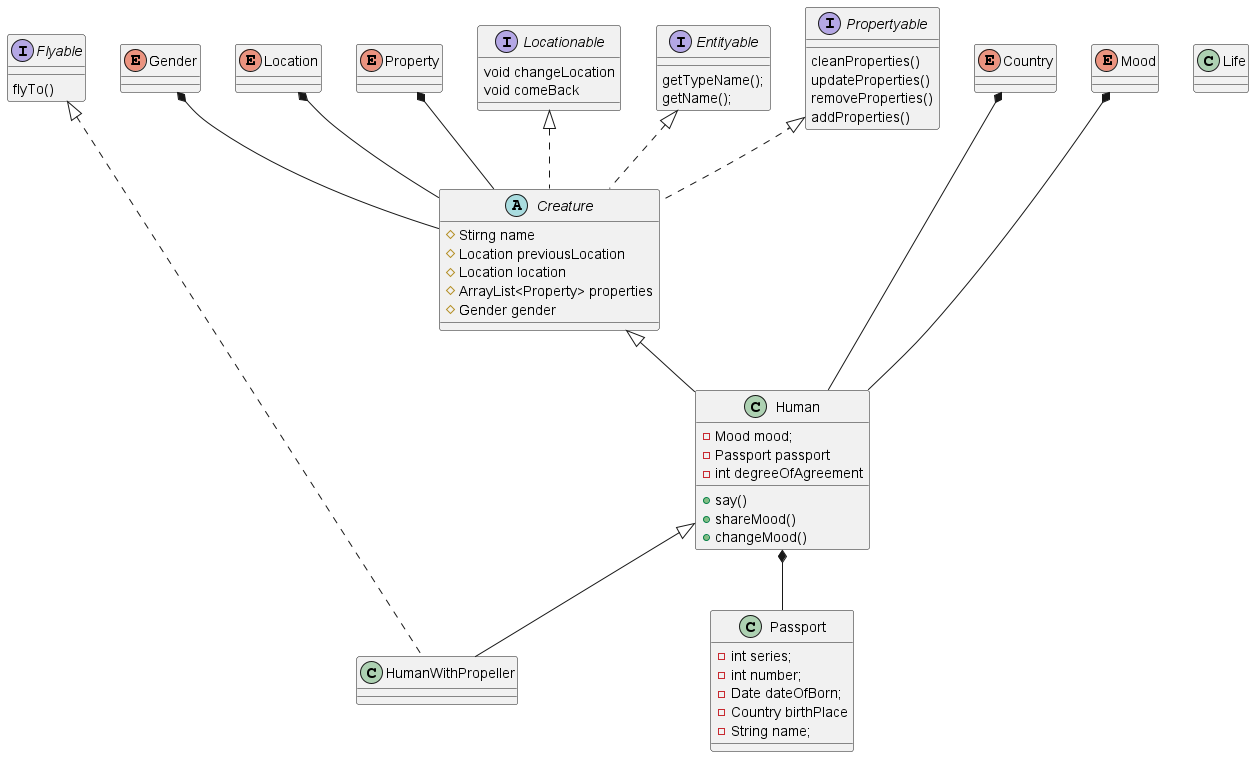

The diagram above was rendered by PlantUML. Its source (embedded in the PNG):
@startuml
'https://plantuml.com/sequence-diagram
class Human{
    -Mood mood;
    -Passport passport
    -int degreeOfAgreement
    +say()
    +shareMood()
    +changeMood()
}
class Passport{
    -int series;
    -int number;
    -Date dateOfBorn;
    -Country birthPlace
    -String name;
}
abstract class Creature{
    #Stirng name
    #Location previousLocation
    #Location location
    #ArrayList<Property> properties
    #Gender gender
}
class HumanWithPropeller{
}
enum Country
enum Gender
enum Location
enum Mood
enum Property

Interface Locationable{
    void changeLocation
    void comeBack
}
Interface Entityable{
    getTypeName();
    getName();
}
Interface Propertyable{
    cleanProperties()
    updateProperties()
    removeProperties()
    addProperties()
}
Interface Flyable{
    flyTo()
}

Gender *-- Creature
Location *-- Creature
Mood *--- Human
Country *--- Human
Property *-- Creature

Human *-- Passport

Locationable <|.. Creature
Propertyable <|.. Creature
Entityable <|.. Creature
Flyable <|.... HumanWithPropeller

Creature <|-- Human
Human <|-- HumanWithPropeller

class Life
@enduml